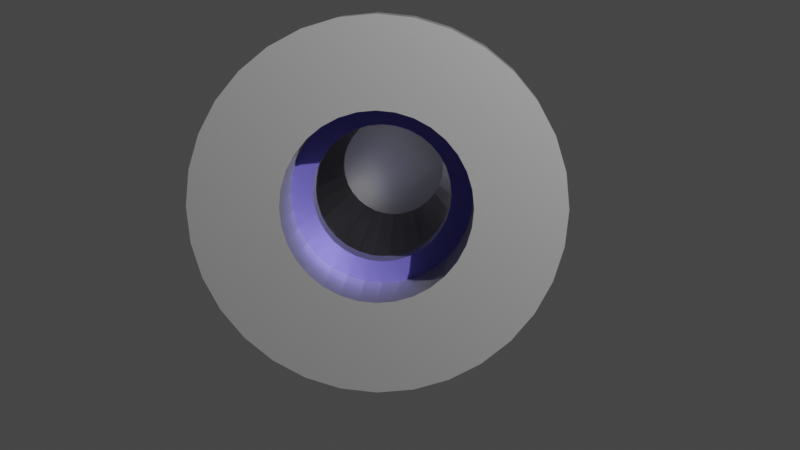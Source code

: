 # Source: host.blend  (saved by Blender 2.90.8; exported with 4.5.12 LTS)
import bpy
from mathutils import Matrix  # noqa: F401  (used for matrix-valued properties, if any)

bpy.ops.wm.read_factory_settings(use_empty=True)
scene = bpy.context.scene
scene.name = 'Scene'

# ---- collections
col_collection = bpy.data.collections.new('Collection'); scene.collection.children.link(col_collection)

# ---- materials (node trees are filled in below, after node groups)
mat_material_002 = bpy.data.materials.new('Material.002')
mat_material_002.preview_render_type = 'CUBE'
mat_material_003 = bpy.data.materials.new('Material.003')
mat_material_003.preview_render_type = 'CUBE'

# ---- material node trees
mat_material_002.use_nodes = True; mat_material_002.node_tree.nodes.clear()
_N = mat_material_002.node_tree.nodes; _L = mat_material_002.node_tree.links
n0 = _N.new('ShaderNodeOutputMaterial'); n0.name = 'Material Output'; n0.location = (510, 300)
n1 = _N.new('ShaderNodeBsdfPrincipled'); n1.name = 'Principled BSDF'; n1.location = (3, 222)
n1.distribution = 'GGX'
n1.subsurface_method = 'BURLEY'
n1.inputs[0].default_value = (0.5364, 0.5364, 0.5364, 1.0)
n1.inputs[1].default_value = 0.9177
n1.inputs[2].default_value = 0.2388
n1.inputs[3].default_value = 2.15
n1.inputs[13].default_value = 0.5036
n1.inputs[27].default_value = (0.0, 0.0, 0.0, 1.0)
n1.inputs[28].default_value = 1.0
n2 = _N.new('ShaderNodeMix'); n2.name = 'Mix'; n2.location = (-157, 245)
n2.data_type = 'RGBA'
n2.inputs[6].default_value = (0.4524, 0.4524, 0.4524, 1.0)
n2.inputs[7].default_value = (0.4184, 0.4184, 0.4184, 1.0)
n3 = _N.new('ShaderNodeBsdfAnisotropic'); n3.name = 'Glossy BSDF'; n3.location = (6, 274)
n3.distribution = 'GGX'
n3.inputs[1].default_value = 0.4136
n4 = _N.new('ShaderNodeFresnel'); n4.name = 'Fresnel'; n4.location = (-412, 195)
n4.inputs[0].default_value = 2.15
_L.new(n3.outputs[0], n0.inputs[0])
_L.new(n2.outputs[2], n3.inputs[0])
_L.new(n4.outputs[0], n2.inputs[0])
n0.is_active_output = True
mat_material_003.use_nodes = True; mat_material_003.node_tree.nodes.clear()
_N = mat_material_003.node_tree.nodes; _L = mat_material_003.node_tree.links
n0 = _N.new('ShaderNodeOutputMaterial'); n0.name = 'Material Output'; n0.location = (300, 300)
n1 = _N.new('ShaderNodeBsdfPrincipled'); n1.name = 'Principled BSDF'; n1.location = (3, 222)
n1.distribution = 'GGX'
n1.subsurface_method = 'BURLEY'
n1.inputs[0].default_value = (0.5364, 0.5364, 0.5364, 1.0)
n1.inputs[1].default_value = 0.9177
n1.inputs[2].default_value = 0.2388
n1.inputs[3].default_value = 2.15
n1.inputs[13].default_value = 0.5036
n1.inputs[27].default_value = (0.0, 0.0, 0.0, 1.0)
n1.inputs[28].default_value = 1.0
n2 = _N.new('ShaderNodeMix'); n2.name = 'Mix'; n2.location = (-367, 245)
n2.data_type = 'RGBA'
n2.inputs[6].default_value = (0.06602, 0.04631, 0.4782, 1.0)
n3 = _N.new('ShaderNodeFresnel'); n3.name = 'Fresnel'; n3.location = (-597, 111)
n3.inputs[0].default_value = 2.15
n4 = _N.new('ShaderNodeBsdfAnisotropic'); n4.name = 'Glossy BSDF'; n4.location = (-204, 274)
n4.distribution = 'GGX'
n4.inputs[1].default_value = 0.4938
_L.new(n4.outputs[0], n0.inputs[0])
_L.new(n3.outputs[0], n2.inputs[0])
_L.new(n2.outputs[2], n4.inputs[0])
n0.is_active_output = True

# ---- world
world_world = bpy.data.worlds.new('World'); scene.world = world_world
world_world.use_nodes = True; world_world.node_tree.nodes.clear()
_N = world_world.node_tree.nodes; _L = world_world.node_tree.links
n0 = _N.new('ShaderNodeOutputWorld'); n0.name = 'World Output'; n0.location = (300, 300)
n1 = _N.new('ShaderNodeBackground'); n1.name = 'Background'; n1.location = (10, 300)
n1.inputs[0].default_value = (0.05088, 0.05088, 0.05088, 1.0)
_L.new(n1.outputs[0], n0.inputs[0])
n0.is_active_output = True
world_world.color = (0.05088, 0.05088, 0.05088)
world_world.use_sun_shadow = False
world_world.sun_shadow_jitter_overblur = 0.0

# ---- cameras
cam_camera = bpy.data.cameras.new('Camera')
cam_camera.clip_end = 100.0
cam_camera.lens = 60.0
cam_camera.ortho_scale = 7.314

# ---- lights
light_point = bpy.data.lights.new('Point', 'SUN')
light_point.transmission_factor = 0.0
light_point.shadow_soft_size = 0.25

# ---- meshes
me_cylinder_003 = bpy.data.meshes.new('Cylinder.003')
me_cylinder_003.from_pydata([(-1.226, 2.96, 2.5), (-1.78, 2.664, 2.5), (-2.265, 2.265, 2.5), (-2.664, 1.78, 2.5), (-2.96, 1.226, 2.5), (-3.142, 0.625, 2.5), (-3.203, 2.742e-06, 2.5), (-3.142, -0.625, 2.5), (-2.96, -1.226, 2.5), (-2.664, -1.78, 2.5), (-2.265, -2.265, 2.5), (-1.78, -2.664, 2.5), (-1.226, -2.96, 2.5), (-0.625, -3.142, 2.5), (-1.129e-06, -3.203, 2.5), (0.625, -3.142, 2.5), (1.226, -2.96, 2.5), (1.78, -2.664, 2.5), (2.265, -2.265, 2.5), (2.664, -1.78, 2.5), (2.96, -1.226, 2.5), (3.142, -0.625, 2.5), (3.203, -1.09e-07, 2.5), (3.142, 0.625, 2.5), (2.96, 1.226, 2.5), (2.664, 1.78, 2.5), (2.265, 2.265, 2.5), (1.78, 2.664, 2.5), (1.226, 2.96, 2.5), (-1.097e-07, 3.203, 2.148), (-8.475e-08, 3.203, 2.5), (0.625, 3.142, 2.5), (3.314e-08, 1.241, 0.1977), (-3.881e-08, 2.0, 0.8895), (0.0, 2.0, 1.561), (0.3902, 1.962, 1.561), (0.3902, 1.962, 0.8895), (0.2422, 1.218, 0.1977), (0.7654, 1.848, 1.561), (0.7654, 1.848, 0.8895), (0.4751, 1.147, 0.1977), (1.111, 1.663, 1.561), (1.111, 1.663, 0.8895), (0.6897, 1.032, 0.1977), (1.414, 1.414, 1.561), (1.414, 1.414, 0.8895), (0.8779, 0.8779, 0.1977), (1.663, 1.111, 1.561), (1.663, 1.111, 0.8895), (1.032, 0.6897, 0.1977), (1.848, 0.7654, 1.561), (1.848, 0.7654, 0.8895), (1.147, 0.4751, 0.1977), (1.962, 0.3902, 1.561), (1.962, 0.3902, 0.8895), (1.218, 0.2422, 0.1977), (2.0, 1.51e-07, 1.561), (2.0, 1.51e-07, 0.8895), (1.241, 3.099e-07, 0.1977), (1.962, -0.3902, 1.561), (1.962, -0.3902, 0.8895), (1.218, -0.2422, 0.1977), (1.848, -0.7654, 1.561), (1.848, -0.7654, 0.8895), (1.147, -0.4751, 0.1977), (1.663, -1.111, 1.561), (1.663, -1.111, 0.8895), (1.032, -0.6897, 0.1977), (1.414, -1.414, 1.561), (1.414, -1.414, 0.8895), (0.8779, -0.8779, 0.1977), (1.111, -1.663, 1.561), (1.111, -1.663, 0.8895), (0.6897, -1.032, 0.1977), (0.7654, -1.848, 1.561), (0.7654, -1.848, 0.8895), (0.4751, -1.147, 0.1977), (0.3902, -1.962, 1.561), (0.3902, -1.962, 0.8895), (0.2422, -1.218, 0.1977), (-6.517e-07, -2.0, 1.561), (-6.905e-07, -2.0, 0.8895), (-3.714e-07, -1.241, 0.1977), (-0.3902, -1.962, 1.561), (-0.3902, -1.962, 0.8895), (-0.2422, -1.218, 0.1977), (-0.7654, -1.848, 1.561), (-0.7654, -1.848, 0.8895), (-0.4751, -1.147, 0.1977), (-1.111, -1.663, 1.561), (-1.111, -1.663, 0.8895), (-0.6897, -1.032, 0.1977), (-1.414, -1.414, 1.561), (-1.414, -1.414, 0.8895), (-0.8779, -0.8779, 0.1977), (-1.663, -1.111, 1.561), (-1.663, -1.111, 0.8895), (-1.032, -0.6897, 0.1977), (-1.848, -0.7654, 1.561), (-1.848, -0.7654, 0.8895), (-1.147, -0.4751, 0.1977), (-1.962, -0.3902, 1.561), (-1.962, -0.3902, 0.8895), (-1.218, -0.2422, 0.1977), (-2.0, 1.931e-06, 1.561), (-2.0, 1.931e-06, 0.8895), (-1.241, 1.415e-06, 0.1977), (-1.962, 0.3902, 1.561), (-1.962, 0.3902, 0.8895), (-1.218, 0.2422, 0.1977), (-1.848, 0.7654, 1.561), (-1.848, 0.7654, 0.8895), (-1.147, 0.4751, 0.1977), (-1.663, 1.111, 1.561), (-1.663, 1.111, 0.8895), (-1.032, 0.6897, 0.1977), (-1.414, 1.414, 1.561), (-1.414, 1.414, 0.8895), (-0.8779, 0.8779, 0.1977), (-1.111, 1.663, 1.561), (-1.111, 1.663, 0.8895), (-0.6897, 1.032, 0.1977), (-0.7654, 1.848, 1.561), (-0.7654, 1.848, 0.8895), (-0.4751, 1.147, 0.1977), (-0.3902, 1.962, 1.561), (-0.3902, 1.962, 0.8895), (-0.2422, 1.218, 0.1977), (0.0, 2.0, 2.148), (0.3902, 1.962, 2.148), (0.7654, 1.848, 2.148), (1.111, 1.663, 2.148), (1.414, 1.414, 2.148), (1.663, 1.111, 2.148), (1.848, 0.7654, 2.148), (1.962, 0.3902, 2.148), (2.0, 1.51e-07, 2.148), (1.962, -0.3902, 2.148), (1.848, -0.7654, 2.148), (1.663, -1.111, 2.148), (1.414, -1.414, 2.148), (1.111, -1.663, 2.148), (0.7654, -1.848, 2.148), (0.3902, -1.962, 2.148), (-6.517e-07, -2.0, 2.148), (-0.3902, -1.962, 2.148), (-0.7654, -1.848, 2.148), (-1.111, -1.663, 2.148), (-1.414, -1.414, 2.148), (-1.663, -1.111, 2.148), (-1.848, -0.7654, 2.148), (-1.962, -0.3902, 2.148), (-2.0, 1.931e-06, 2.148), (-1.962, 0.3902, 2.148), (-1.848, 0.7654, 2.148), (-1.663, 1.111, 2.148), (-1.414, 1.414, 2.148), (-1.111, 1.663, 2.148), (-0.7654, 1.848, 2.148), (-0.3902, 1.962, 2.148), (0.0, 2.0, 2.5), (0.3902, 1.962, 2.5), (0.7654, 1.848, 2.5), (1.111, 1.663, 2.5), (1.414, 1.414, 2.5), (1.663, 1.111, 2.5), (1.848, 0.7654, 2.5), (1.962, 0.3902, 2.5), (2.0, 1.51e-07, 2.5), (1.962, -0.3902, 2.5), (1.848, -0.7654, 2.5), (1.663, -1.111, 2.5), (1.414, -1.414, 2.5), (1.111, -1.663, 2.5), (0.7654, -1.848, 2.5), (0.3902, -1.962, 2.5), (-6.517e-07, -2.0, 2.5), (-0.3902, -1.962, 2.5), (-0.7654, -1.848, 2.5), (-1.111, -1.663, 2.5), (-1.414, -1.414, 2.5), (-1.663, -1.111, 2.5), (-1.848, -0.7654, 2.5), (-1.962, -0.3902, 2.5), (-2.0, 1.931e-06, 2.5), (-1.962, 0.3902, 2.5), (-1.848, 0.7654, 2.5), (-1.663, 1.111, 2.5), (-1.414, 1.414, 2.5), (-1.111, 1.663, 2.5), (-0.7654, 1.848, 2.5), (-0.3902, 1.962, 2.5), (0.0, 2.0, 2.148), (0.3902, 1.962, 2.148), (0.7654, 1.848, 2.148), (1.111, 1.663, 2.148), (1.414, 1.414, 2.148), (1.663, 1.111, 2.148), (1.848, 0.7654, 2.148), (1.962, 0.3902, 2.148), (2.0, 1.51e-07, 2.148), (1.962, -0.3902, 2.148), (1.848, -0.7654, 2.148), (1.663, -1.111, 2.148), (1.414, -1.414, 2.148), (1.111, -1.663, 2.148), (0.7654, -1.848, 2.148), (0.3902, -1.962, 2.148), (-6.517e-07, -2.0, 2.148), (-0.3902, -1.962, 2.148), (-0.7654, -1.848, 2.148), (-1.111, -1.663, 2.148), (-1.414, -1.414, 2.148), (-1.663, -1.111, 2.148), (-1.848, -0.7654, 2.148), (-1.962, -0.3902, 2.148), (-2.0, 1.931e-06, 2.148), (-1.962, 0.3902, 2.148), (-1.848, 0.7654, 2.148), (-1.663, 1.111, 2.148), (-1.414, 1.414, 2.148), (-1.111, 1.663, 2.148), (-0.7654, 1.848, 2.148), (-0.3902, 1.962, 2.148), (-0.625, 3.142, 2.5), (0.625, 3.142, 2.148), (1.226, 2.96, 2.148), (1.78, 2.664, 2.148), (2.265, 2.265, 2.148), (2.664, 1.78, 2.148), (2.96, 1.226, 2.148), (3.142, 0.625, 2.148), (3.203, -1.09e-07, 2.148), (3.142, -0.625, 2.148), (2.96, -1.226, 2.148), (2.664, -1.78, 2.148), (2.265, -2.265, 2.148), (1.78, -2.664, 2.148), (1.226, -2.96, 2.148), (0.625, -3.142, 2.148), (-1.154e-06, -3.203, 2.148), (-0.625, -3.142, 2.148), (-1.226, -2.96, 2.148), (-1.78, -2.664, 2.148), (-2.265, -2.265, 2.148), (-2.664, -1.78, 2.148), (-2.96, -1.226, 2.148), (-3.142, -0.625, 2.148), (-3.203, 2.742e-06, 2.148), (-3.142, 0.625, 2.148), (-2.96, 1.226, 2.148), (-2.664, 1.78, 2.148), (-2.265, 2.265, 2.148), (-1.78, 2.664, 2.148), (-1.226, 2.96, 2.148), (-0.625, 3.142, 2.148), (-0.7668, 3.855, 2.5), (-1.504, 3.631, 2.5), (-2.184, 3.268, 2.5), (-2.779, 2.779, 2.5), (-3.268, 2.184, 2.5), (-3.631, 1.504, 2.5), (-3.855, 0.7668, 2.5), (-3.931, 3.167e-06, 2.5), (-3.855, -0.7668, 2.5), (-3.631, -1.504, 2.5), (-3.268, -2.184, 2.5), (-2.779, -2.779, 2.5), (-2.184, -3.268, 2.5), (-1.504, -3.631, 2.5), (-0.7668, -3.855, 2.5), (-1.413e-06, -3.931, 2.5), (0.7668, -3.855, 2.5), (1.504, -3.631, 2.5), (2.184, -3.268, 2.5), (2.779, -2.779, 2.5), (3.268, -2.184, 2.5), (3.631, -1.504, 2.5), (3.855, -0.7668, 2.5), (3.931, -3.318e-07, 2.5), (3.855, 0.7668, 2.5), (3.631, 1.504, 2.5), (3.268, 2.184, 2.5), (2.779, 2.779, 2.5), (2.184, 3.268, 2.5), (1.504, 3.631, 2.5), (0.7668, 3.855, 2.5), (-1.728e-07, 3.931, 2.148), (-1.328e-07, 3.931, 2.5), (0.7668, 3.855, 2.148), (1.504, 3.631, 2.148), (2.184, 3.268, 2.148), (2.779, 2.779, 2.148), (3.268, 2.184, 2.148), (3.631, 1.504, 2.148), (3.855, 0.7668, 2.148), (3.931, -3.318e-07, 2.148), (3.855, -0.7668, 2.148), (3.631, -1.504, 2.148), (3.268, -2.184, 2.148), (2.779, -2.779, 2.148), (2.184, -3.268, 2.148), (1.504, -3.631, 2.148), (0.7668, -3.855, 2.148), (-1.454e-06, -3.931, 2.148), (-0.7668, -3.855, 2.148), (-1.504, -3.631, 2.148), (-2.184, -3.268, 2.148), (-2.779, -2.779, 2.148), (-3.268, -2.184, 2.148), (-3.631, -1.504, 2.148), (-3.855, -0.7668, 2.148), (-3.931, 3.167e-06, 2.148), (-3.855, 0.7668, 2.148), (-3.631, 1.504, 2.148), (-3.268, 2.184, 2.148), (-2.779, 2.779, 2.148), (-2.184, 3.268, 2.148), (-1.504, 3.631, 2.148), (-0.7668, 3.855, 2.148), (0.3902, 1.962, 1.919), (0.7654, 1.848, 1.919), (1.111, 1.663, 1.919), (1.414, 1.414, 1.919), (1.663, 1.111, 1.919), (1.848, 0.7654, 1.919), (1.962, 0.3902, 1.919), (2.0, 1.51e-07, 1.919), (1.962, -0.3902, 1.919), (1.848, -0.7654, 1.919), (1.663, -1.111, 1.919), (1.414, -1.414, 1.919), (1.111, -1.663, 1.919), (0.7654, -1.848, 1.919), (0.3902, -1.962, 1.919), (-6.517e-07, -2.0, 1.919), (-0.3902, -1.962, 1.919), (-0.7654, -1.848, 1.919), (-1.111, -1.663, 1.919), (-1.414, -1.414, 1.919), (-1.663, -1.111, 1.919), (-1.848, -0.7654, 1.919), (-1.962, -0.3902, 1.919), (-2.0, 1.931e-06, 1.919), (-1.962, 0.3902, 1.919), (-1.848, 0.7654, 1.919), (-1.663, 1.111, 1.919), (-1.414, 1.414, 1.919), (-1.111, 1.663, 1.919), (-0.7654, 1.848, 1.919), (-0.3902, 1.962, 1.919), (0.0, 2.0, 1.919)], [(191, 223)], [(23, 22, 279, 280), (137, 136, 200, 201), (151, 150, 214, 215), (138, 137, 201, 202), (152, 151, 215, 216), (139, 138, 202, 203), (153, 152, 216, 217), (140, 139, 203, 204), (154, 153, 217, 218), (141, 140, 204, 205), (155, 154, 218, 219), (142, 141, 205, 206), (129, 128, 192, 193), (156, 155, 219, 220), (143, 142, 206, 207), (130, 129, 193, 194), (157, 156, 220, 221), (144, 143, 207, 208), (131, 130, 194, 195), (158, 157, 221, 222), (145, 144, 208, 209), (132, 131, 195, 196), (159, 158, 222, 223), (146, 145, 209, 210), (133, 132, 196, 197), (128, 159, 223, 192), (147, 146, 210, 211), (134, 133, 197, 198), (148, 147, 211, 212), (135, 134, 198, 199), (149, 148, 212, 213), (136, 135, 199, 200), (150, 149, 213, 214), (127, 126, 33, 32), (126, 125, 34, 33), (127, 32, 37, 40, 43, 46, 49, 52, 55, 58, 61, 64, 67, 70, 73, 76, 79, 82, 85, 88, 91, 94, 97, 100, 103, 106, 109, 112, 115, 118, 121, 124), (124, 123, 126, 127), (123, 122, 125, 126), (121, 120, 123, 124), (120, 119, 122, 123), (118, 117, 120, 121), (117, 116, 119, 120), (115, 114, 117, 118), (114, 113, 116, 117), (112, 111, 114, 115), (111, 110, 113, 114), (109, 108, 111, 112), (108, 107, 110, 111), (106, 105, 108, 109), (105, 104, 107, 108), (103, 102, 105, 106), (102, 101, 104, 105), (100, 99, 102, 103), (99, 98, 101, 102), (97, 96, 99, 100), (96, 95, 98, 99), (94, 93, 96, 97), (93, 92, 95, 96), (91, 90, 93, 94), (90, 89, 92, 93), (88, 87, 90, 91), (87, 86, 89, 90), (85, 84, 87, 88), (84, 83, 86, 87), (82, 81, 84, 85), (81, 80, 83, 84), (79, 78, 81, 82), (78, 77, 80, 81), (76, 75, 78, 79), (75, 74, 77, 78), (73, 72, 75, 76), (72, 71, 74, 75), (70, 69, 72, 73), (69, 68, 71, 72), (67, 66, 69, 70), (66, 65, 68, 69), (64, 63, 66, 67), (63, 62, 65, 66), (61, 60, 63, 64), (60, 59, 62, 63), (58, 57, 60, 61), (57, 56, 59, 60), (55, 54, 57, 58), (54, 53, 56, 57), (52, 51, 54, 55), (51, 50, 53, 54), (49, 48, 51, 52), (48, 47, 50, 51), (46, 45, 48, 49), (45, 44, 47, 48), (43, 42, 45, 46), (42, 41, 44, 45), (40, 39, 42, 43), (39, 38, 41, 42), (37, 36, 39, 40), (36, 35, 38, 39), (32, 33, 36, 37), (33, 34, 35, 36), (350, 159, 128, 351), (349, 158, 159, 350), (348, 157, 158, 349), (347, 156, 157, 348), (346, 155, 156, 347), (345, 154, 155, 346), (344, 153, 154, 345), (343, 152, 153, 344), (342, 151, 152, 343), (341, 150, 151, 342), (340, 149, 150, 341), (339, 148, 149, 340), (338, 147, 148, 339), (337, 146, 147, 338), (336, 145, 146, 337), (335, 144, 145, 336), (334, 143, 144, 335), (333, 142, 143, 334), (332, 141, 142, 333), (331, 140, 141, 332), (330, 139, 140, 331), (329, 138, 139, 330), (328, 137, 138, 329), (327, 136, 137, 328), (326, 135, 136, 327), (325, 134, 135, 326), (324, 133, 134, 325), (323, 132, 133, 324), (322, 131, 132, 323), (321, 130, 131, 322), (320, 129, 130, 321), (351, 128, 129, 320), (218, 217, 249, 250), (176, 177, 13, 14), (219, 218, 250, 251), (193, 192, 29, 225), (175, 176, 14, 15), (220, 219, 251, 252), (194, 193, 225, 226), (174, 175, 15, 16), (221, 220, 252, 253), (195, 194, 226, 227), (173, 174, 16, 17), (222, 221, 253, 254), (196, 195, 227, 228), (172, 173, 17, 18), (223, 222, 254, 255), (197, 196, 228, 229), (171, 172, 18, 19), (192, 223, 255, 29), (198, 197, 229, 230), (170, 171, 19, 20), (199, 198, 230, 231), (169, 170, 20, 21), (200, 199, 231, 232), (168, 169, 21, 22), (201, 200, 232, 233), (167, 168, 22, 23), (202, 201, 233, 234), (166, 167, 23, 24), (203, 202, 234, 235), (165, 166, 24, 25), (14, 13, 270, 271), (191, 160, 30, 224), (204, 203, 235, 236), (235, 234, 298, 299), (224, 30, 288, 256), (5, 4, 261, 262), (236, 235, 299, 300), (30, 31, 286, 288), (237, 236, 300, 301), (22, 21, 278, 279), (13, 12, 269, 270), (238, 237, 301, 302), (4, 3, 260, 261), (239, 238, 302, 303), (240, 239, 303, 304), (21, 20, 277, 278), (12, 11, 268, 269), (241, 240, 304, 305), (3, 2, 259, 260), (242, 241, 305, 306), (31, 28, 285, 286), (243, 242, 306, 307), (20, 19, 276, 277), (11, 10, 267, 268), (244, 243, 307, 308), (2, 1, 258, 259), (245, 244, 308, 309), (28, 27, 284, 285), (246, 245, 309, 310), (19, 18, 275, 276), (10, 9, 266, 267), (247, 246, 310, 311), (1, 0, 257, 258), (177, 178, 12, 13), (217, 216, 248, 249), (178, 179, 11, 12), (216, 215, 247, 248), (179, 180, 10, 11), (215, 214, 246, 247), (180, 181, 9, 10), (214, 213, 245, 246), (181, 182, 8, 9), (213, 212, 244, 245), (182, 183, 7, 8), (212, 211, 243, 244), (183, 184, 6, 7), (211, 210, 242, 243), (184, 185, 5, 6), (210, 209, 241, 242), (185, 186, 4, 5), (160, 161, 31, 30), (209, 208, 240, 241), (186, 187, 3, 4), (208, 207, 239, 240), (187, 188, 2, 3), (161, 162, 28, 31), (207, 206, 238, 239), (188, 189, 1, 2), (162, 163, 27, 28), (206, 205, 237, 238), (189, 190, 0, 1), (163, 164, 26, 27), (205, 204, 236, 237), (190, 191, 224, 0), (164, 165, 25, 26), (289, 286, 285, 290), (287, 288, 286, 289), (290, 285, 284, 291), (291, 284, 283, 292), (292, 283, 282, 293), (293, 282, 281, 294), (294, 281, 280, 295), (295, 280, 279, 296), (296, 279, 278, 297), (297, 278, 277, 298), (298, 277, 276, 299), (299, 276, 275, 300), (300, 275, 274, 301), (301, 274, 273, 302), (302, 273, 272, 303), (303, 272, 271, 304), (304, 271, 270, 305), (305, 270, 269, 306), (306, 269, 268, 307), (307, 268, 267, 308), (308, 267, 266, 309), (309, 266, 265, 310), (310, 265, 264, 311), (311, 264, 263, 312), (312, 263, 262, 313), (313, 262, 261, 314), (314, 261, 260, 315), (315, 260, 259, 316), (316, 259, 258, 317), (317, 258, 257, 318), (318, 257, 256, 319), (319, 256, 288, 287), (234, 233, 297, 298), (233, 232, 296, 297), (6, 5, 262, 263), (232, 231, 295, 296), (15, 14, 271, 272), (24, 23, 280, 281), (231, 230, 294, 295), (230, 229, 293, 294), (29, 255, 319, 287), (7, 6, 263, 264), (229, 228, 292, 293), (16, 15, 272, 273), (255, 254, 318, 319), (25, 24, 281, 282), (228, 227, 291, 292), (254, 253, 317, 318), (227, 226, 290, 291), (253, 252, 316, 317), (8, 7, 264, 265), (226, 225, 289, 290), (17, 16, 273, 274), (252, 251, 315, 316), (26, 25, 282, 283), (225, 29, 287, 289), (251, 250, 314, 315), (250, 249, 313, 314), (9, 8, 265, 266), (18, 17, 274, 275), (249, 248, 312, 313), (0, 224, 256, 257), (27, 26, 283, 284), (248, 247, 311, 312), (221, 222, 190, 189), (160, 191, 190, 222, 223, 192), (193, 161, 160, 192), (194, 162, 161, 193), (195, 163, 162, 194), (196, 164, 163, 195), (197, 165, 164, 196), (198, 166, 165, 197), (199, 167, 166, 198), (200, 168, 167, 199), (201, 169, 168, 200), (202, 170, 169, 201), (203, 171, 170, 202), (204, 172, 171, 203), (205, 173, 172, 204), (206, 174, 173, 205), (207, 175, 174, 206), (208, 176, 175, 207), (209, 177, 176, 208), (210, 178, 177, 209), (211, 179, 178, 210), (212, 180, 179, 211), (213, 181, 180, 212), (214, 182, 181, 213), (215, 183, 182, 214), (216, 184, 183, 215), (217, 218, 186, 185), (217, 185, 184, 216), (219, 187, 186, 218), (220, 188, 187, 219), (221, 189, 188, 220), (34, 351, 320, 35), (35, 320, 321, 38), (38, 321, 322, 41), (41, 322, 323, 44), (44, 323, 324, 47), (47, 324, 325, 50), (50, 325, 326, 53), (53, 326, 327, 56), (56, 327, 328, 59), (59, 328, 329, 62), (62, 329, 330, 65), (65, 330, 331, 68), (68, 331, 332, 71), (71, 332, 333, 74), (74, 333, 334, 77), (77, 334, 335, 80), (80, 335, 336, 83), (83, 336, 337, 86), (86, 337, 338, 89), (89, 338, 339, 92), (92, 339, 340, 95), (95, 340, 341, 98), (98, 341, 342, 101), (101, 342, 343, 104), (104, 343, 344, 107), (107, 344, 345, 110), (110, 345, 346, 113), (113, 346, 347, 116), (116, 347, 348, 119), (119, 348, 349, 122), (122, 349, 350, 125), (125, 350, 351, 34)])
_uv = me_cylinder_003.uv_layers.new(name='UVMap')
_uv.uv.foreach_set('vector', [0.0, 0.0, 0.0, 0.0, 0.0, 0.0, 0.0, 0.0, 0.7188, 0.9648, 0.75, 0.9648, 0.75, 0.9648, 0.7188, 0.9648, 0.2812, 0.9648, 0.3125, 0.9648, 0.3125, 0.9648, 0.2812, 0.9648, 0.6875, 0.9648, 0.7188, 0.9648, 0.7188, 0.9648, 0.6875, 0.9648, 0.25, 0.9648, 0.2812, 0.9648, 0.2812, 0.9648, 0.25, 0.9648, 0.6563, 0.9648, 0.6875, 0.9648, 0.6875, 0.9648, 0.6563, 0.9648, 0.2188, 0.9648, 0.25, 0.9648, 0.25, 0.9648, 0.2188, 0.9648, 0.625, 0.9648, 0.6563, 0.9648, 0.6563, 0.9648, 0.625, 0.9648, 0.1875, 0.9648, 0.2188, 0.9648, 0.2188, 0.9648, 0.1875, 0.9648, 0.5938, 0.9648, 0.625, 0.9648, 0.625, 0.9648, 0.5938, 0.9648, 0.1562, 0.9648, 0.1875, 0.9648, 0.1875, 0.9648, 0.1562, 0.9648, 0.5625, 0.9648, 0.5938, 0.9648, 0.5938, 0.9648, 0.5625, 0.9648, 0.9688, 0.9648, 1.0, 0.9648, 1.0, 0.9648, 0.9688, 0.9648, 0.125, 0.9648, 0.1562, 0.9648, 0.1562, 0.9648, 0.125, 0.9648, 0.5312, 0.9648, 0.5625, 0.9648, 0.5625, 0.9648, 0.5312, 0.9648, 0.9375, 0.9648, 0.9688, 0.9648, 0.9688, 0.9648, 0.9375, 0.9648, 0.09375, 0.9648, 0.125, 0.9648, 0.125, 0.9648, 0.09375, 0.9648, 0.5, 0.9648, 0.5312, 0.9648, 0.5312, 0.9648, 0.5, 0.9648, 0.9062, 0.9648, 0.9375, 0.9648, 0.9375, 0.9648, 0.9062, 0.9648, 0.0625, 0.9648, 0.09375, 0.9648, 0.09375, 0.9648, 0.0625, 0.9648, 0.4688, 0.9648, 0.5, 0.9648, 0.5, 0.9648, 0.4688, 0.9648, 0.875, 0.9648, 0.9062, 0.9648, 0.9062, 0.9648, 0.875, 0.9648, 0.03125, 0.9648, 0.0625, 0.9648, 0.0625, 0.9648, 0.03125, 0.9648, 0.4375, 0.9648, 0.4688, 0.9648, 0.4688, 0.9648, 0.4375, 0.9648, 0.8438, 0.9648, 0.875, 0.9648, 0.875, 0.9648, 0.8438, 0.9648, 0.0, 0.9648, 0.03125, 0.9648, 0.03125, 0.9648, 0.0, 0.9648, 0.4062, 0.9648, 0.4375, 0.9648, 0.4375, 0.9648, 0.4062, 0.9648, 0.8125, 0.9648, 0.8438, 0.9648, 0.8438, 0.9648, 0.8125, 0.9648, 0.375, 0.9648, 0.4062, 0.9648, 0.4062, 0.9648, 0.375, 0.9648, 0.7812, 0.9648, 0.8125, 0.9648, 0.8125, 0.9648, 0.7812, 0.9648, 0.3438, 0.9648, 0.375, 0.9648, 0.375, 0.9648, 0.3438, 0.9648, 0.75, 0.9648, 0.7812, 0.9648, 0.7812, 0.9648, 0.75, 0.9648, 0.3125, 0.9648, 0.3438, 0.9648, 0.3438, 0.9648, 0.3125, 0.9648, 0.03125, 0.7061, 0.03125, 0.8061, 0.0, 0.8061, 0.0, 0.7061, 0.03125, 0.8061, 0.03125, 0.9061, 0.0, 0.9061, 0.0, 0.8061, 0.03125, 0.7061, 1.0, 0.7061, 0.9688, 0.7061, 0.9375, 0.7061, 0.9062, 0.7061, 0.875, 0.7061, 0.8437, 0.7061, 0.8125, 0.7061, 0.7813, 0.7061, 0.75, 0.7061, 0.7188, 0.7061, 0.6875, 0.7061, 0.6562, 0.7061, 0.625, 0.7061, 0.5938, 0.7061, 0.5625, 0.7061, 0.5312, 0.7061, 0.5, 0.7061, 0.4687, 0.7061, 0.4375, 0.7061, 0.4062, 0.7061, 0.375, 0.7061, 0.3438, 0.7061, 0.3125, 0.7061, 0.2812, 0.7061, 0.25, 0.7061, 0.2188, 0.7061, 0.1875, 0.7061, 0.1562, 0.7061, 0.125, 0.7061, 0.09375, 0.7061, 0.0625, 0.7061, 0.0625, 0.7061, 0.0625, 0.8061, 0.03125, 0.8061, 0.03125, 0.7061, 0.0625, 0.8061, 0.0625, 0.9061, 0.03125, 0.9061, 0.03125, 0.8061, 0.09375, 0.7061, 0.09375, 0.8061, 0.0625, 0.8061, 0.0625, 0.7061, 0.09375, 0.8061, 0.09375, 0.9061, 0.0625, 0.9061, 0.0625, 0.8061, 0.125, 0.7061, 0.125, 0.8061, 0.09375, 0.8061, 0.09375, 0.7061, 0.125, 0.8061, 0.125, 0.9061, 0.09375, 0.9061, 0.09375, 0.8061, 0.1562, 0.7061, 0.1562, 0.8061, 0.125, 0.8061, 0.125, 0.7061, 0.1562, 0.8061, 0.1562, 0.9061, 0.125, 0.9061, 0.125, 0.8061, 0.1875, 0.7061, 0.1875, 0.8061, 0.1562, 0.8061, 0.1562, 0.7061, 0.1875, 0.8061, 0.1875, 0.9061, 0.1562, 0.9061, 0.1562, 0.8061, 0.2188, 0.7061, 0.2188, 0.8061, 0.1875, 0.8061, 0.1875, 0.7061, 0.2188, 0.8061, 0.2188, 0.9061, 0.1875, 0.9061, 0.1875, 0.8061, 0.25, 0.7061, 0.25, 0.8061, 0.2188, 0.8061, 0.2188, 0.7061, 0.25, 0.8061, 0.25, 0.9061, 0.2188, 0.9061, 0.2188, 0.8061, 0.2812, 0.7061, 0.2812, 0.8061, 0.25, 0.8061, 0.25, 0.7061, 0.2812, 0.8061, 0.2812, 0.9061, 0.25, 0.9061, 0.25, 0.8061, 0.3125, 0.7061, 0.3125, 0.8061, 0.2812, 0.8061, 0.2812, 0.7061, 0.3125, 0.8061, 0.3125, 0.9061, 0.2812, 0.9061, 0.2812, 0.8061, 0.3438, 0.7061, 0.3438, 0.8061, 0.3125, 0.8061, 0.3125, 0.7061, 0.3438, 0.8061, 0.3438, 0.9061, 0.3125, 0.9061, 0.3125, 0.8061, 0.375, 0.7061, 0.375, 0.8061, 0.3438, 0.8061, 0.3438, 0.7061, 0.375, 0.8061, 0.375, 0.9061, 0.3438, 0.9061, 0.3438, 0.8061, 0.4062, 0.7061, 0.4062, 0.8061, 0.375, 0.8061, 0.375, 0.7061, 0.4062, 0.8061, 0.4062, 0.9061, 0.375, 0.9061, 0.375, 0.8061, 0.4375, 0.7061, 0.4375, 0.8061, 0.4062, 0.8061, 0.4062, 0.7061, 0.4375, 0.8061, 0.4375, 0.9061, 0.4062, 0.9061, 0.4062, 0.8061, 0.4687, 0.7061, 0.4688, 0.8061, 0.4375, 0.8061, 0.4375, 0.7061, 0.4688, 0.8061, 0.4688, 0.9061, 0.4375, 0.9061, 0.4375, 0.8061, 0.5, 0.7061, 0.5, 0.8061, 0.4688, 0.8061, 0.4687, 0.7061, 0.5, 0.8061, 0.5, 0.9061, 0.4688, 0.9061, 0.4688, 0.8061, 0.5312, 0.7061, 0.5312, 0.8061, 0.5, 0.8061, 0.5, 0.7061, 0.5312, 0.8061, 0.5312, 0.9061, 0.5, 0.9061, 0.5, 0.8061, 0.5625, 0.7061, 0.5625, 0.8061, 0.5312, 0.8061, 0.5312, 0.7061, 0.5625, 0.8061, 0.5625, 0.9061, 0.5312, 0.9061, 0.5312, 0.8061, 0.5938, 0.7061, 0.5938, 0.8061, 0.5625, 0.8061, 0.5625, 0.7061, 0.5938, 0.8061, 0.5938, 0.9061, 0.5625, 0.9061, 0.5625, 0.8061, 0.625, 0.7061, 0.625, 0.8061, 0.5938, 0.8061, 0.5938, 0.7061, 0.625, 0.8061, 0.625, 0.9061, 0.5938, 0.9061, 0.5938, 0.8061, 0.6562, 0.7061, 0.6563, 0.8061, 0.625, 0.8061, 0.625, 0.7061, 0.6563, 0.8061, 0.6563, 0.9061, 0.625, 0.9061, 0.625, 0.8061, 0.6875, 0.7061, 0.6875, 0.8061, 0.6563, 0.8061, 0.6562, 0.7061, 0.6875, 0.8061, 0.6875, 0.9061, 0.6563, 0.9061, 0.6563, 0.8061, 0.7188, 0.7061, 0.7188, 0.8061, 0.6875, 0.8061, 0.6875, 0.7061, 0.7188, 0.8061, 0.7188, 0.9061, 0.6875, 0.9061, 0.6875, 0.8061, 0.75, 0.7061, 0.75, 0.8061, 0.7188, 0.8061, 0.7188, 0.7061, 0.75, 0.8061, 0.75, 0.9061, 0.7188, 0.9061, 0.7188, 0.8061, 0.7813, 0.7061, 0.7813, 0.8061, 0.75, 0.8061, 0.75, 0.7061, 0.7813, 0.8061, 0.7813, 0.9061, 0.75, 0.9061, 0.75, 0.8061, 0.8125, 0.7061, 0.8125, 0.8061, 0.7813, 0.8061, 0.7813, 0.7061, 0.8125, 0.8061, 0.8125, 0.9061, 0.7813, 0.9061, 0.7813, 0.8061, 0.8437, 0.7061, 0.8438, 0.8061, 0.8125, 0.8061, 0.8125, 0.7061, 0.8438, 0.8061, 0.8438, 0.9061, 0.8125, 0.9061, 0.8125, 0.8061, 0.875, 0.7061, 0.875, 0.8061, 0.8438, 0.8061, 0.8437, 0.7061, 0.875, 0.8061, 0.875, 0.9061, 0.8438, 0.9061, 0.8438, 0.8061, 0.9062, 0.7061, 0.9062, 0.8061, 0.875, 0.8061, 0.875, 0.7061, 0.9062, 0.8061, 0.9062, 0.9061, 0.875, 0.9061, 0.875, 0.8061, 0.9375, 0.7061, 0.9375, 0.8061, 0.9062, 0.8061, 0.9062, 0.7061, 0.9375, 0.8061, 0.9375, 0.9061, 0.9062, 0.9061, 0.9062, 0.8061, 0.9688, 0.7061, 0.9688, 0.8061, 0.9375, 0.8061, 0.9375, 0.7061, 0.9688, 0.8061, 0.9688, 0.9061, 0.9375, 0.9061, 0.9375, 0.8061, 1.0, 0.7061, 1.0, 0.8061, 0.9688, 0.8061, 0.9688, 0.7061, 1.0, 0.8061, 1.0, 0.9061, 0.9688, 0.9061, 0.9688, 0.8061, 0.03125, 0.9419, 0.03125, 0.9648, 0.0, 0.9648, 0.0, 0.9419, 0.0625, 0.9419, 0.0625, 0.9648, 0.03125, 0.9648, 0.03125, 0.9419, 0.09375, 0.9419, 0.09375, 0.9648, 0.0625, 0.9648, 0.0625, 0.9419, 0.125, 0.9419, 0.125, 0.9648, 0.09375, 0.9648, 0.09375, 0.9419, 0.1562, 0.9419, 0.1562, 0.9648, 0.125, 0.9648, 0.125, 0.9419, 0.1875, 0.9419, 0.1875, 0.9648, 0.1562, 0.9648, 0.1562, 0.9419, 0.2188, 0.9419, 0.2188, 0.9648, 0.1875, 0.9648, 0.1875, 0.9419, 0.25, 0.9419, 0.25, 0.9648, 0.2188, 0.9648, 0.2188, 0.9419, 0.2812, 0.9419, 0.2812, 0.9648, 0.25, 0.9648, 0.25, 0.9419, 0.3125, 0.9419, 0.3125, 0.9648, 0.2812, 0.9648, 0.2812, 0.9419, 0.3438, 0.9419, 0.3438, 0.9648, 0.3125, 0.9648, 0.3125, 0.9419, 0.375, 0.9419, 0.375, 0.9648, 0.3438, 0.9648, 0.3438, 0.9419, 0.4062, 0.9419, 0.4062, 0.9648, 0.375, 0.9648, 0.375, 0.9419, 0.4375, 0.9419, 0.4375, 0.9648, 0.4062, 0.9648, 0.4062, 0.9419, 0.4688, 0.9419, 0.4688, 0.9648, 0.4375, 0.9648, 0.4375, 0.9419, 0.5, 0.9419, 0.5, 0.9648, 0.4688, 0.9648, 0.4688, 0.9419, 0.5312, 0.9419, 0.5312, 0.9648, 0.5, 0.9648, 0.5, 0.9419, 0.5625, 0.9419, 0.5625, 0.9648, 0.5312, 0.9648, 0.5312, 0.9419, 0.5938, 0.9419, 0.5938, 0.9648, 0.5625, 0.9648, 0.5625, 0.9419, 0.625, 0.9419, 0.625, 0.9648, 0.5938, 0.9648, 0.5938, 0.9419, 0.6563, 0.9419, 0.6563, 0.9648, 0.625, 0.9648, 0.625, 0.9419, 0.6875, 0.9419, 0.6875, 0.9648, 0.6563, 0.9648, 0.6563, 0.9419, 0.7188, 0.9419, 0.7188, 0.9648, 0.6875, 0.9648, 0.6875, 0.9419, 0.75, 0.9419, 0.75, 0.9648, 0.7188, 0.9648, 0.7188, 0.9419, 0.7812, 0.9419, 0.7812, 0.9648, 0.75, 0.9648, 0.75, 0.9419, 0.8125, 0.9419, 0.8125, 0.9648, 0.7812, 0.9648, 0.7812, 0.9419, 0.8438, 0.9419, 0.8438, 0.9648, 0.8125, 0.9648, 0.8125, 0.9419, 0.875, 0.9419, 0.875, 0.9648, 0.8438, 0.9648, 0.8438, 0.9419, 0.9062, 0.9419, 0.9062, 0.9648, 0.875, 0.9648, 0.875, 0.9419, 0.9375, 0.9419, 0.9375, 0.9648, 0.9062, 0.9648, 0.9062, 0.9419, 0.9688, 0.9419, 0.9688, 0.9648, 0.9375, 0.9648, 0.9375, 0.9419, 1.0, 0.9419, 1.0, 0.9648, 0.9688, 0.9648, 0.9688, 0.9419, 0.1875, 0.9648, 0.2188, 0.9648, 0.2188, 0.9648, 0.1875, 0.9648, 0.0, 0.0, 0.0, 0.0, 0.0, 0.0, 0.0, 0.0, 0.1562, 0.9648, 0.1875, 0.9648, 0.1875, 0.9648, 0.1562, 0.9648, 0.9688, 0.9648, 1.0, 0.9648, 1.0, 0.9648, 0.9688, 0.9648, 0.0, 0.0, 0.0, 0.0, 0.0, 0.0, 0.0, 0.0, 0.125, 0.9648, 0.1562, 0.9648, 0.1562, 0.9648, 0.125, 0.9648, 0.9375, 0.9648, 0.9688, 0.9648, 0.9688, 0.9648, 0.9375, 0.9648, 0.0, 0.0, 0.0, 0.0, 0.0, 0.0, 0.0, 0.0, 0.09375, 0.9648, 0.125, 0.9648, 0.125, 0.9648, 0.09375, 0.9648, 0.9062, 0.9648, 0.9375, 0.9648, 0.9375, 0.9648, 0.9062, 0.9648, 0.0, 0.0, 0.0, 0.0, 0.0, 0.0, 0.0, 0.0, 0.0625, 0.9648, 0.09375, 0.9648, 0.09375, 0.9648, 0.0625, 0.9648, 0.875, 0.9648, 0.9062, 0.9648, 0.9062, 0.9648, 0.875, 0.9648, 0.0, 0.0, 0.0, 0.0, 0.0, 0.0, 0.0, 0.0, 0.03125, 0.9648, 0.0625, 0.9648, 0.0625, 0.9648, 0.03125, 0.9648, 0.8438, 0.9648, 0.875, 0.9648, 0.875, 0.9648, 0.8438, 0.9648, 0.0, 0.0, 0.0, 0.0, 0.0, 0.0, 0.0, 0.0, 0.0, 0.9648, 0.03125, 0.9648, 0.03125, 0.9648, 0.0, 0.9648, 0.8125, 0.9648, 0.8438, 0.9648, 0.8438, 0.9648, 0.8125, 0.9648, 0.0, 0.0, 0.0, 0.0, 0.0, 0.0, 0.0, 0.0, 0.7812, 0.9648, 0.8125, 0.9648, 0.8125, 0.9648, 0.7812, 0.9648, 0.0, 0.0, 0.0, 0.0, 0.0, 0.0, 0.0, 0.0, 0.75, 0.9648, 0.7812, 0.9648, 0.7812, 0.9648, 0.75, 0.9648, 0.0, 0.0, 0.0, 0.0, 0.0, 0.0, 0.0, 0.0, 0.7188, 0.9648, 0.75, 0.9648, 0.75, 0.9648, 0.7188, 0.9648, 0.0, 0.0, 0.0, 0.0, 0.0, 0.0, 0.0, 0.0, 0.6875, 0.9648, 0.7188, 0.9648, 0.7188, 0.9648, 0.6875, 0.9648, 0.0, 0.0, 0.0, 0.0, 0.0, 0.0, 0.0, 0.0, 0.6563, 0.9648, 0.6875, 0.9648, 0.6875, 0.9648, 0.6563, 0.9648, 0.0, 0.0, 0.0, 0.0, 0.0, 0.0, 0.0, 0.0, 0.0, 0.0, 0.0, 0.0, 0.0, 0.0, 0.0, 0.0, 0.0, 0.0, 0.0, 0.0, 0.0, 0.0, 0.0, 0.0, 0.625, 0.9648, 0.6563, 0.9648, 0.6563, 0.9648, 0.625, 0.9648, 0.6563, 0.9648, 0.6875, 0.9648, 0.6875, 0.9648, 0.6563, 0.9648, 0.0, 0.0, 0.0, 0.0, 0.0, 0.0, 0.0, 0.0, 0.0, 0.0, 0.0, 0.0, 0.0, 0.0, 0.0, 0.0, 0.625, 0.9648, 0.6563, 0.9648, 0.6563, 0.9648, 0.625, 0.9648, 0.0, 0.0, 0.0, 0.0, 0.0, 0.0, 0.0, 0.0, 0.5938, 0.9648, 0.625, 0.9648, 0.625, 0.9648, 0.5938, 0.9648, 0.0, 0.0, 0.0, 0.0, 0.0, 0.0, 0.0, 0.0, 0.0, 0.0, 0.0, 0.0, 0.0, 0.0, 0.0, 0.0, 0.5625, 0.9648, 0.5938, 0.9648, 0.5938, 0.9648, 0.5625, 0.9648, 0.0, 0.0, 0.0, 0.0, 0.0, 0.0, 0.0, 0.0, 0.5312, 0.9648, 0.5625, 0.9648, 0.5625, 0.9648, 0.5312, 0.9648, 0.5, 0.9648, 0.5312, 0.9648, 0.5312, 0.9648, 0.5, 0.9648, 0.0, 0.0, 0.0, 0.0, 0.0, 0.0, 0.0, 0.0, 0.0, 0.0, 0.0, 0.0, 0.0, 0.0, 0.0, 0.0, 0.4688, 0.9648, 0.5, 0.9648, 0.5, 0.9648, 0.4688, 0.9648, 0.0, 0.0, 0.0, 0.0, 0.0, 0.0, 0.0, 0.0, 0.4375, 0.9648, 0.4688, 0.9648, 0.4688, 0.9648, 0.4375, 0.9648, 0.0, 0.0, 0.0, 0.0, 0.0, 0.0, 0.0, 0.0, 0.4062, 0.9648, 0.4375, 0.9648, 0.4375, 0.9648, 0.4062, 0.9648, 0.0, 0.0, 0.0, 0.0, 0.0, 0.0, 0.0, 0.0, 0.0, 0.0, 0.0, 0.0, 0.0, 0.0, 0.0, 0.0, 0.375, 0.9648, 0.4062, 0.9648, 0.4062, 0.9648, 0.375, 0.9648, 0.0, 0.0, 0.0, 0.0, 0.0, 0.0, 0.0, 0.0, 0.3438, 0.9648, 0.375, 0.9648, 0.375, 0.9648, 0.3438, 0.9648, 0.0, 0.0, 0.0, 0.0, 0.0, 0.0, 0.0, 0.0, 0.3125, 0.9648, 0.3438, 0.9648, 0.3438, 0.9648, 0.3125, 0.9648, 0.0, 0.0, 0.0, 0.0, 0.0, 0.0, 0.0, 0.0, 0.0, 0.0, 0.0, 0.0, 0.0, 0.0, 0.0, 0.0, 0.2812, 0.9648, 0.3125, 0.9648, 0.3125, 0.9648, 0.2812, 0.9648, 0.0, 0.0, 0.0, 0.0, 0.0, 0.0, 0.0, 0.0, 0.0, 0.0, 0.0, 0.0, 0.0, 0.0, 0.0, 0.0, 0.2188, 0.9648, 0.25, 0.9648, 0.25, 0.9648, 0.2188, 0.9648, 0.0, 0.0, 0.0, 0.0, 0.0, 0.0, 0.0, 0.0, 0.25, 0.9648, 0.2812, 0.9648, 0.2812, 0.9648, 0.25, 0.9648, 0.0, 0.0, 0.0, 0.0, 0.0, 0.0, 0.0, 0.0, 0.2812, 0.9648, 0.3125, 0.9648, 0.3125, 0.9648, 0.2812, 0.9648, 0.0, 0.0, 0.0, 0.0, 0.0, 0.0, 0.0, 0.0, 0.3125, 0.9648, 0.3438, 0.9648, 0.3438, 0.9648, 0.3125, 0.9648, 0.0, 0.0, 0.0, 0.0, 0.0, 0.0, 0.0, 0.0, 0.3438, 0.9648, 0.375, 0.9648, 0.375, 0.9648, 0.3438, 0.9648, 0.0, 0.0, 0.0, 0.0, 0.0, 0.0, 0.0, 0.0, 0.375, 0.9648, 0.4062, 0.9648, 0.4062, 0.9648, 0.375, 0.9648, 0.0, 0.0, 0.0, 0.0, 0.0, 0.0, 0.0, 0.0, 0.4062, 0.9648, 0.4375, 0.9648, 0.4375, 0.9648, 0.4062, 0.9648, 0.0, 0.0, 0.0, 0.0, 0.0, 0.0, 0.0, 0.0, 0.4375, 0.9648, 0.4688, 0.9648, 0.4688, 0.9648, 0.4375, 0.9648, 0.0, 0.0, 0.0, 0.0, 0.0, 0.0, 0.0, 0.0, 0.0, 0.0, 0.0, 0.0, 0.0, 0.0, 0.0, 0.0, 0.4688, 0.9648, 0.5, 0.9648, 0.5, 0.9648, 0.4688, 0.9648, 0.0, 0.0, 0.0, 0.0, 0.0, 0.0, 0.0, 0.0, 0.5, 0.9648, 0.5312, 0.9648, 0.5312, 0.9648, 0.5, 0.9648, 0.0, 0.0, 0.0, 0.0, 0.0, 0.0, 0.0, 0.0, 0.0, 0.0, 0.0, 0.0, 0.0, 0.0, 0.0, 0.0, 0.5312, 0.9648, 0.5625, 0.9648, 0.5625, 0.9648, 0.5312, 0.9648, 0.0, 0.0, 0.0, 0.0, 0.0, 0.0, 0.0, 0.0, 0.0, 0.0, 0.0, 0.0, 0.0, 0.0, 0.0, 0.0, 0.5625, 0.9648, 0.5938, 0.9648, 0.5938, 0.9648, 0.5625, 0.9648, 0.0, 0.0, 0.0, 0.0, 0.0, 0.0, 0.0, 0.0, 0.0, 0.0, 0.0, 0.0, 0.0, 0.0, 0.0, 0.0, 0.5938, 0.9648, 0.625, 0.9648, 0.625, 0.9648, 0.5938, 0.9648, 0.0, 0.0, 0.0, 0.0, 0.0, 0.0, 0.0, 0.0, 0.0, 0.0, 0.0, 0.0, 0.0, 0.0, 0.0, 0.0, 0.9688, 0.9648, 0.9688, 1.0, 0.9375, 1.0, 0.9375, 0.9648, 1.0, 0.9648, 1.0, 1.0, 0.9688, 1.0, 0.9688, 0.9648, 0.9375, 0.9648, 0.9375, 1.0, 0.9062, 1.0, 0.9062, 0.9648, 0.9062, 0.9648, 0.9062, 1.0, 0.875, 1.0, 0.875, 0.9648, 0.875, 0.9648, 0.875, 1.0, 0.8438, 1.0, 0.8438, 0.9648, 0.8438, 0.9648, 0.8438, 1.0, 0.8125, 1.0, 0.8125, 0.9648, 0.8125, 0.9648, 0.8125, 1.0, 0.7812, 1.0, 0.7812, 0.9648, 0.7812, 0.9648, 0.7812, 1.0, 0.75, 1.0, 0.75, 0.9648, 0.75, 0.9648, 0.75, 1.0, 0.7188, 1.0, 0.7188, 0.9648, 0.7188, 0.9648, 0.7188, 1.0, 0.6875, 1.0, 0.6875, 0.9648, 0.6875, 0.9648, 0.6875, 1.0, 0.6562, 1.0, 0.6563, 0.9648, 0.6563, 0.9648, 0.6562, 1.0, 0.625, 1.0, 0.625, 0.9648, 0.625, 0.9648, 0.625, 1.0, 0.5938, 1.0, 0.5938, 0.9648, 0.5938, 0.9648, 0.5938, 1.0, 0.5625, 1.0, 0.5625, 0.9648, 0.5625, 0.9648, 0.5625, 1.0, 0.5312, 1.0, 0.5312, 0.9648, 0.5312, 0.9648, 0.5312, 1.0, 0.5, 1.0, 0.5, 0.9648, 0.5, 0.9648, 0.5, 1.0, 0.4688, 1.0, 0.4688, 0.9648, 0.4688, 0.9648, 0.4688, 1.0, 0.4375, 1.0, 0.4375, 0.9648, 0.4375, 0.9648, 0.4375, 1.0, 0.4062, 1.0, 0.4062, 0.9648, 0.4062, 0.9648, 0.4062, 1.0, 0.375, 1.0, 0.375, 0.9648, 0.375, 0.9648, 0.375, 1.0, 0.3438, 1.0, 0.3438, 0.9648, 0.3438, 0.9648, 0.3438, 1.0, 0.3125, 1.0, 0.3125, 0.9648, 0.3125, 0.9648, 0.3125, 1.0, 0.2812, 1.0, 0.2812, 0.9648, 0.2812, 0.9648, 0.2812, 1.0, 0.25, 1.0, 0.25, 0.9648, 0.25, 0.9648, 0.25, 1.0, 0.2188, 1.0, 0.2188, 0.9648, 0.2188, 0.9648, 0.2188, 1.0, 0.1875, 1.0, 0.1875, 0.9648, 0.1875, 0.9648, 0.1875, 1.0, 0.1562, 1.0, 0.1562, 0.9648, 0.1562, 0.9648, 0.1562, 1.0, 0.125, 1.0, 0.125, 0.9648, 0.125, 0.9648, 0.125, 1.0, 0.09375, 1.0, 0.09375, 0.9648, 0.09375, 0.9648, 0.09375, 1.0, 0.0625, 1.0, 0.0625, 0.9648, 0.0625, 0.9648, 0.0625, 1.0, 0.03125, 1.0, 0.03125, 0.9648, 0.03125, 0.9648, 0.03125, 1.0, 0.0, 1.0, 0.0, 0.9648, 0.6875, 0.9648, 0.7188, 0.9648, 0.7188, 0.9648, 0.6875, 0.9648, 0.7188, 0.9648, 0.75, 0.9648, 0.75, 0.9648, 0.7188, 0.9648, 0.0, 0.0, 0.0, 0.0, 0.0, 0.0, 0.0, 0.0, 0.75, 0.9648, 0.7812, 0.9648, 0.7812, 0.9648, 0.75, 0.9648, 0.0, 0.0, 0.0, 0.0, 0.0, 0.0, 0.0, 0.0, 0.0, 0.0, 0.0, 0.0, 0.0, 0.0, 0.0, 0.0, 0.7812, 0.9648, 0.8125, 0.9648, 0.8125, 0.9648, 0.7812, 0.9648, 0.8125, 0.9648, 0.8438, 0.9648, 0.8438, 0.9648, 0.8125, 0.9648, 0.0, 0.9648, 0.03125, 0.9648, 0.03125, 0.9648, 0.0, 0.9648, 0.0, 0.0, 0.0, 0.0, 0.0, 0.0, 0.0, 0.0, 0.8438, 0.9648, 0.875, 0.9648, 0.875, 0.9648, 0.8438, 0.9648, 0.0, 0.0, 0.0, 0.0, 0.0, 0.0, 0.0, 0.0, 0.03125, 0.9648, 0.0625, 0.9648, 0.0625, 0.9648, 0.03125, 0.9648, 0.0, 0.0, 0.0, 0.0, 0.0, 0.0, 0.0, 0.0, 0.875, 0.9648, 0.9062, 0.9648, 0.9062, 0.9648, 0.875, 0.9648, 0.0625, 0.9648, 0.09375, 0.9648, 0.09375, 0.9648, 0.0625, 0.9648, 0.9062, 0.9648, 0.9375, 0.9648, 0.9375, 0.9648, 0.9062, 0.9648, 0.09375, 0.9648, 0.125, 0.9648, 0.125, 0.9648, 0.09375, 0.9648, 0.0, 0.0, 0.0, 0.0, 0.0, 0.0, 0.0, 0.0, 0.9375, 0.9648, 0.9688, 0.9648, 0.9688, 0.9648, 0.9375, 0.9648, 0.0, 0.0, 0.0, 0.0, 0.0, 0.0, 0.0, 0.0, 0.125, 0.9648, 0.1562, 0.9648, 0.1562, 0.9648, 0.125, 0.9648, 0.0, 0.0, 0.0, 0.0, 0.0, 0.0, 0.0, 0.0, 0.9688, 0.9648, 1.0, 0.9648, 1.0, 0.9648, 0.9688, 0.9648, 0.1562, 0.9648, 0.1875, 0.9648, 0.1875, 0.9648, 0.1562, 0.9648, 0.1875, 0.9648, 0.2188, 0.9648, 0.2188, 0.9648, 0.1875, 0.9648, 0.0, 0.0, 0.0, 0.0, 0.0, 0.0, 0.0, 0.0, 0.0, 0.0, 0.0, 0.0, 0.0, 0.0, 0.0, 0.0, 0.2188, 0.9648, 0.25, 0.9648, 0.25, 0.9648, 0.2188, 0.9648, 0.0, 0.0, 0.0, 0.0, 0.0, 0.0, 0.0, 0.0, 0.0, 0.0, 0.0, 0.0, 0.0, 0.0, 0.0, 0.0, 0.25, 0.9648, 0.2812, 0.9648, 0.2812, 0.9648, 0.25, 0.9648, 0.09375, 0.9648, 0.0625, 0.9648, 0.0, 0.0, 0.0, 0.0, 0.0, 0.0, 0.0, 0.0, 0.0, 0.0, 0.0, 0.0, 0.0, 0.0, 0.0, 0.0, 0.0, 0.0, 0.0, 0.0, 0.0, 0.0, 0.0, 0.0, 0.0, 0.0, 0.0, 0.0, 0.0, 0.0, 0.0, 0.0, 0.0, 0.0, 0.0, 0.0, 0.0, 0.0, 0.0, 0.0, 0.0, 0.0, 0.0, 0.0, 0.0, 0.0, 0.0, 0.0, 0.0, 0.0, 0.0, 0.0, 0.0, 0.0, 0.0, 0.0, 0.0, 0.0, 0.0, 0.0, 0.0, 0.0, 0.0, 0.0, 0.0, 0.0, 0.0, 0.0, 0.0, 0.0, 0.0, 0.0, 0.0, 0.0, 0.0, 0.0, 0.0, 0.0, 0.0, 0.0, 0.0, 0.0, 0.0, 0.0, 0.0, 0.0, 0.0, 0.0, 0.0, 0.0, 0.0, 0.0, 0.0, 0.0, 0.0, 0.0, 0.0, 0.0, 0.0, 0.0, 0.0, 0.0, 0.0, 0.0, 0.0, 0.0, 0.0, 0.0, 0.0, 0.0, 0.0, 0.0, 0.0, 0.0, 0.0, 0.0, 0.0, 0.0, 0.0, 0.0, 0.0, 0.0, 0.0, 0.0, 0.0, 0.0, 0.0, 0.0, 0.0, 0.0, 0.0, 0.0, 0.0, 0.0, 0.0, 0.0, 0.0, 0.0, 0.0, 0.0, 0.0, 0.0, 0.0, 0.0, 0.0, 0.0, 0.0, 0.0, 0.0, 0.0, 0.0, 0.0, 0.0, 0.0, 0.0, 0.0, 0.0, 0.0, 0.0, 0.0, 0.0, 0.0, 0.0, 0.0, 0.0, 0.0, 0.0, 0.0, 0.0, 0.0, 0.0, 0.0, 0.0, 0.0, 0.0, 0.0, 0.0, 0.0, 0.0, 0.0, 0.0, 0.0, 0.0, 0.0, 0.0, 0.0, 0.0, 0.0, 0.0, 0.0, 0.0, 0.0, 0.0, 0.0, 0.0, 0.0, 0.0, 0.0, 0.0, 0.0, 0.0, 0.0, 0.0, 0.0, 0.0, 0.0, 0.0, 0.0, 0.2188, 0.9648, 0.1875, 0.9648, 0.0, 0.0, 0.0, 0.0, 0.0, 0.0, 0.0, 0.0, 0.0, 0.0, 0.0, 0.0, 0.0, 0.0, 0.0, 0.0, 0.0, 0.0, 0.0, 0.0, 0.0, 0.0, 0.0, 0.0, 0.0, 0.0, 0.0, 0.0, 0.0, 0.0, 0.0, 0.0, 0.0, 0.0, 0.0, 0.0, 1.0, 0.9061, 1.0, 0.9419, 0.9688, 0.9419, 0.9688, 0.9061, 0.9688, 0.9061, 0.9688, 0.9419, 0.9375, 0.9419, 0.9375, 0.9061, 0.9375, 0.9061, 0.9375, 0.9419, 0.9062, 0.9419, 0.9062, 0.9061, 0.9062, 0.9061, 0.9062, 0.9419, 0.875, 0.9419, 0.875, 0.9061, 0.875, 0.9061, 0.875, 0.9419, 0.8438, 0.9419, 0.8438, 0.9061, 0.8438, 0.9061, 0.8438, 0.9419, 0.8125, 0.9419, 0.8125, 0.9061, 0.8125, 0.9061, 0.8125, 0.9419, 0.7812, 0.9419, 0.7813, 0.9061, 0.7813, 0.9061, 0.7812, 0.9419, 0.75, 0.9419, 0.75, 0.9061, 0.75, 0.9061, 0.75, 0.9419, 0.7188, 0.9419, 0.7188, 0.9061, 0.7188, 0.9061, 0.7188, 0.9419, 0.6875, 0.9419, 0.6875, 0.9061, 0.6875, 0.9061, 0.6875, 0.9419, 0.6563, 0.9419, 0.6563, 0.9061, 0.6563, 0.9061, 0.6563, 0.9419, 0.625, 0.9419, 0.625, 0.9061, 0.625, 0.9061, 0.625, 0.9419, 0.5938, 0.9419, 0.5938, 0.9061, 0.5938, 0.9061, 0.5938, 0.9419, 0.5625, 0.9419, 0.5625, 0.9061, 0.5625, 0.9061, 0.5625, 0.9419, 0.5312, 0.9419, 0.5312, 0.9061, 0.5312, 0.9061, 0.5312, 0.9419, 0.5, 0.9419, 0.5, 0.9061, 0.5, 0.9061, 0.5, 0.9419, 0.4688, 0.9419, 0.4688, 0.9061, 0.4688, 0.9061, 0.4688, 0.9419, 0.4375, 0.9419, 0.4375, 0.9061, 0.4375, 0.9061, 0.4375, 0.9419, 0.4062, 0.9419, 0.4062, 0.9061, 0.4062, 0.9061, 0.4062, 0.9419, 0.375, 0.9419, 0.375, 0.9061, 0.375, 0.9061, 0.375, 0.9419, 0.3438, 0.9419, 0.3438, 0.9061, 0.3438, 0.9061, 0.3438, 0.9419, 0.3125, 0.9419, 0.3125, 0.9061, 0.3125, 0.9061, 0.3125, 0.9419, 0.2812, 0.9419, 0.2812, 0.9061, 0.2812, 0.9061, 0.2812, 0.9419, 0.25, 0.9419, 0.25, 0.9061, 0.25, 0.9061, 0.25, 0.9419, 0.2188, 0.9419, 0.2188, 0.9061, 0.2188, 0.9061, 0.2188, 0.9419, 0.1875, 0.9419, 0.1875, 0.9061, 0.1875, 0.9061, 0.1875, 0.9419, 0.1562, 0.9419, 0.1562, 0.9061, 0.1562, 0.9061, 0.1562, 0.9419, 0.125, 0.9419, 0.125, 0.9061, 0.125, 0.9061, 0.125, 0.9419, 0.09375, 0.9419, 0.09375, 0.9061, 0.09375, 0.9061, 0.09375, 0.9419, 0.0625, 0.9419, 0.0625, 0.9061, 0.0625, 0.9061, 0.0625, 0.9419, 0.03125, 0.9419, 0.03125, 0.9061, 0.03125, 0.9061, 0.03125, 0.9419, 0.0, 0.9419, 0.0, 0.9061])
me_cylinder_003.materials.append(mat_material_002)
me_cylinder_003.use_remesh_fix_poles = True
me_cylinder_003.use_remesh_preserve_attributes = False
me_cylinder_003.use_mirror_vertex_groups = False
me_cylinder_003.update()
me_cylinder_004 = bpy.data.meshes.new('Cylinder.004')
me_cylinder_004.from_pydata([(0.0, 1.5, -2.5), (0.0, 1.5, 2.5), (0.2926, 1.471, -2.5), (0.2926, 1.471, 2.5), (0.574, 1.386, -2.5), (0.574, 1.386, 2.5), (0.8334, 1.247, -2.5), (0.8334, 1.247, 2.5), (1.061, 1.061, -2.5), (1.061, 1.061, 2.5), (1.247, 0.8334, -2.5), (1.247, 0.8334, 2.5), (1.386, 0.574, -2.5), (1.386, 0.574, 2.5), (1.471, 0.2926, -2.5), (1.471, 0.2926, 2.5), (1.5, 1.132e-07, -2.5), (1.5, 1.132e-07, 2.5), (1.471, -0.2926, -2.5), (1.471, -0.2926, 2.5), (1.386, -0.574, -2.5), (1.386, -0.574, 2.5), (1.247, -0.8334, -2.5), (1.247, -0.8334, 2.5), (1.061, -1.061, -2.5), (1.061, -1.061, 2.5), (0.8334, -1.247, -2.5), (0.8334, -1.247, 2.5), (0.574, -1.386, -2.5), (0.574, -1.386, 2.5), (0.2926, -1.471, -2.5), (0.2926, -1.471, 2.5), (-4.888e-07, -1.5, -2.5), (-4.888e-07, -1.5, 2.5), (-0.2926, -1.471, -2.5), (-0.2926, -1.471, 2.5), (-0.574, -1.386, -2.5), (-0.574, -1.386, 2.5), (-0.8334, -1.247, -2.5), (-0.8334, -1.247, 2.5), (-1.061, -1.061, -2.5), (-1.061, -1.061, 2.5), (-1.247, -0.8334, -2.5), (-1.247, -0.8334, 2.5), (-1.386, -0.574, -2.5), (-1.386, -0.574, 2.5), (-1.471, -0.2926, -2.5), (-1.471, -0.2926, 2.5), (-1.5, 1.448e-06, -2.5), (-1.5, 1.448e-06, 2.5), (-1.471, 0.2926, -2.5), (-1.471, 0.2926, 2.5), (-1.386, 0.574, -2.5), (-1.386, 0.574, 2.5), (-1.247, 0.8334, -2.5), (-1.247, 0.8334, 2.5), (-1.061, 1.061, -2.5), (-1.061, 1.061, 2.5), (-0.8334, 1.247, -2.5), (-0.8334, 1.247, 2.5), (-0.574, 1.386, -2.5), (-0.574, 1.386, 2.5), (-0.2926, 1.471, -2.5), (-0.2926, 1.471, 2.5), (1.123e-08, 2.018, -2.5), (0.3936, 1.979, -2.5), (0.3936, 1.979, 2.5), (2.219e-08, 2.018, 2.5), (0.7721, 1.864, -2.5), (0.7721, 1.864, 2.5), (1.121, 1.678, -2.5), (1.121, 1.678, 2.5), (1.427, 1.427, -2.5), (1.427, 1.427, 2.5), (1.678, 1.121, -2.5), (1.678, 1.121, 2.5), (1.864, 0.7721, -2.5), (1.864, 0.7721, 2.5), (1.979, 0.3936, -2.5), (1.979, 0.3936, 2.5), (2.018, -1.35e-08, -2.5), (2.018, -1.35e-08, 2.5), (1.979, -0.3936, -2.5), (1.979, -0.3936, 2.5), (1.864, -0.7721, -2.5), (1.864, -0.7721, 2.5), (1.678, -1.121, -2.5), (1.678, -1.121, 2.5), (1.427, -1.427, -2.5), (1.427, -1.427, 2.5), (1.121, -1.678, -2.5), (1.121, -1.678, 2.5), (0.7721, -1.864, -2.5), (0.7721, -1.864, 2.5), (0.3936, -1.979, -2.5), (0.3936, -1.979, 2.5), (-6.462e-07, -2.018, -2.5), (-6.352e-07, -2.018, 2.5), (-0.3936, -1.979, -2.5), (-0.3936, -1.979, 2.5), (-0.7721, -1.864, -2.5), (-0.7721, -1.864, 2.5), (-1.121, -1.678, -2.5), (-1.121, -1.678, 2.5), (-1.427, -1.427, -2.5), (-1.427, -1.427, 2.5), (-1.678, -1.121, -2.5), (-1.678, -1.121, 2.5), (-1.864, -0.7721, -2.5), (-1.864, -0.7721, 2.5), (-1.979, -0.3936, -2.5), (-1.979, -0.3936, 2.5), (-2.018, 1.782e-06, -2.5), (-2.018, 1.782e-06, 2.5), (-1.979, 0.3936, -2.5), (-1.979, 0.3936, 2.5), (-1.864, 0.7721, -2.5), (-1.864, 0.7721, 2.5), (-1.678, 1.121, -2.5), (-1.678, 1.121, 2.5), (-1.427, 1.427, -2.5), (-1.427, 1.427, 2.5), (-1.121, 1.678, -2.5), (-1.121, 1.678, 2.5), (-0.7721, 1.864, -2.5), (-0.7721, 1.864, 2.5), (-0.3936, 1.979, -2.5), (-0.3936, 1.979, 2.5)], [], [(0, 2, 3, 1), (2, 4, 5, 3), (4, 6, 7, 5), (6, 8, 9, 7), (8, 10, 11, 9), (10, 12, 13, 11), (12, 14, 15, 13), (14, 16, 17, 15), (16, 18, 19, 17), (18, 20, 21, 19), (20, 22, 23, 21), (22, 24, 25, 23), (24, 26, 27, 25), (26, 28, 29, 27), (28, 30, 31, 29), (30, 32, 33, 31), (32, 34, 35, 33), (34, 36, 37, 35), (36, 38, 39, 37), (38, 40, 41, 39), (40, 42, 43, 41), (42, 44, 45, 43), (44, 46, 47, 45), (46, 48, 49, 47), (48, 50, 51, 49), (50, 52, 53, 51), (52, 54, 55, 53), (54, 56, 57, 55), (56, 58, 59, 57), (58, 60, 61, 59), (65, 66, 69, 68), (60, 62, 63, 61), (62, 0, 1, 63), (64, 67, 66, 65), (68, 69, 71, 70), (70, 71, 73, 72), (72, 73, 75, 74), (74, 75, 77, 76), (76, 77, 79, 78), (78, 79, 81, 80), (80, 81, 83, 82), (82, 83, 85, 84), (84, 85, 87, 86), (86, 87, 89, 88), (88, 89, 91, 90), (90, 91, 93, 92), (92, 93, 95, 94), (94, 95, 97, 96), (96, 97, 99, 98), (98, 99, 101, 100), (100, 101, 103, 102), (102, 103, 105, 104), (104, 105, 107, 106), (106, 107, 109, 108), (108, 109, 111, 110), (110, 111, 113, 112), (112, 113, 115, 114), (114, 115, 117, 116), (116, 117, 119, 118), (118, 119, 121, 120), (120, 121, 123, 122), (122, 123, 125, 124), (124, 125, 127, 126), (126, 127, 67, 64), (62, 60, 124, 126), (43, 45, 109, 107), (10, 8, 72, 74), (61, 63, 127, 125), (28, 26, 90, 92), (9, 11, 75, 73), (46, 44, 108, 110), (27, 29, 93, 91), (0, 62, 126, 64), (45, 47, 111, 109), (12, 10, 74, 76), (63, 1, 67, 127), (30, 28, 92, 94), (11, 13, 77, 75), (48, 46, 110, 112), (29, 31, 95, 93), (47, 49, 113, 111), (14, 12, 76, 78), (32, 30, 94, 96), (13, 15, 79, 77), (50, 48, 112, 114), (31, 33, 97, 95), (49, 51, 115, 113), (16, 14, 78, 80), (34, 32, 96, 98), (15, 17, 81, 79), (52, 50, 114, 116), (33, 35, 99, 97), (51, 53, 117, 115), (18, 16, 80, 82), (36, 34, 98, 100), (17, 19, 83, 81), (2, 0, 64, 65), (54, 52, 116, 118), (35, 37, 101, 99), (1, 3, 66, 67), (53, 55, 119, 117), (20, 18, 82, 84), (38, 36, 100, 102), (19, 21, 85, 83), (56, 54, 118, 120), (37, 39, 103, 101), (4, 2, 65, 68), (55, 57, 121, 119), (22, 20, 84, 86), (3, 5, 69, 66), (40, 38, 102, 104), (21, 23, 87, 85), (58, 56, 120, 122), (39, 41, 105, 103), (6, 4, 68, 70), (57, 59, 123, 121), (24, 22, 86, 88), (5, 7, 71, 69), (42, 40, 104, 106), (23, 25, 89, 87), (60, 58, 122, 124), (41, 43, 107, 105), (8, 6, 70, 72), (59, 61, 125, 123), (26, 24, 88, 90), (7, 9, 73, 71), (44, 42, 106, 108), (25, 27, 91, 89)])
_uv = me_cylinder_004.uv_layers.new(name='UVMap')
_uv.uv.foreach_set('vector', [1.0, 0.5, 0.9688, 0.5, 0.9688, 1.0, 1.0, 1.0, 0.9688, 0.5, 0.9375, 0.5, 0.9375, 1.0, 0.9688, 1.0, 0.9375, 0.5, 0.9062, 0.5, 0.9062, 1.0, 0.9375, 1.0, 0.9062, 0.5, 0.875, 0.5, 0.875, 1.0, 0.9062, 1.0, 0.875, 0.5, 0.8438, 0.5, 0.8438, 1.0, 0.875, 1.0, 0.8438, 0.5, 0.8125, 0.5, 0.8125, 1.0, 0.8438, 1.0, 0.8125, 0.5, 0.7812, 0.5, 0.7812, 1.0, 0.8125, 1.0, 0.7812, 0.5, 0.75, 0.5, 0.75, 1.0, 0.7812, 1.0, 0.75, 0.5, 0.7188, 0.5, 0.7188, 1.0, 0.75, 1.0, 0.7188, 0.5, 0.6875, 0.5, 0.6875, 1.0, 0.7188, 1.0, 0.6875, 0.5, 0.6562, 0.5, 0.6562, 1.0, 0.6875, 1.0, 0.6562, 0.5, 0.625, 0.5, 0.625, 1.0, 0.6562, 1.0, 0.625, 0.5, 0.5938, 0.5, 0.5938, 1.0, 0.625, 1.0, 0.5938, 0.5, 0.5625, 0.5, 0.5625, 1.0, 0.5938, 1.0, 0.5625, 0.5, 0.5312, 0.5, 0.5312, 1.0, 0.5625, 1.0, 0.5312, 0.5, 0.5, 0.5, 0.5, 1.0, 0.5312, 1.0, 0.5, 0.5, 0.4688, 0.5, 0.4688, 1.0, 0.5, 1.0, 0.4688, 0.5, 0.4375, 0.5, 0.4375, 1.0, 0.4688, 1.0, 0.4375, 0.5, 0.4062, 0.5, 0.4062, 1.0, 0.4375, 1.0, 0.4062, 0.5, 0.375, 0.5, 0.375, 1.0, 0.4062, 1.0, 0.375, 0.5, 0.3438, 0.5, 0.3438, 1.0, 0.375, 1.0, 0.3438, 0.5, 0.3125, 0.5, 0.3125, 1.0, 0.3438, 1.0, 0.3125, 0.5, 0.2812, 0.5, 0.2812, 1.0, 0.3125, 1.0, 0.2812, 0.5, 0.25, 0.5, 0.25, 1.0, 0.2812, 1.0, 0.25, 0.5, 0.2188, 0.5, 0.2188, 1.0, 0.25, 1.0, 0.2188, 0.5, 0.1875, 0.5, 0.1875, 1.0, 0.2188, 1.0, 0.1875, 0.5, 0.1562, 0.5, 0.1562, 1.0, 0.1875, 1.0, 0.1562, 0.5, 0.125, 0.5, 0.125, 1.0, 0.1562, 1.0, 0.125, 0.5, 0.09375, 0.5, 0.09375, 1.0, 0.125, 1.0, 0.09375, 0.5, 0.0625, 0.5, 0.0625, 1.0, 0.09375, 1.0, 0.9688, 0.5, 0.9688, 1.0, 0.9375, 1.0, 0.9375, 0.5, 0.0625, 0.5, 0.03125, 0.5, 0.03125, 1.0, 0.0625, 1.0, 0.03125, 0.5, 0.0, 0.5, 0.0, 1.0, 0.03125, 1.0, 1.0, 0.5, 1.0, 1.0, 0.9688, 1.0, 0.9688, 0.5, 0.9375, 0.5, 0.9375, 1.0, 0.9062, 1.0, 0.9062, 0.5, 0.9062, 0.5, 0.9062, 1.0, 0.875, 1.0, 0.875, 0.5, 0.875, 0.5, 0.875, 1.0, 0.8438, 1.0, 0.8438, 0.5, 0.8438, 0.5, 0.8438, 1.0, 0.8125, 1.0, 0.8125, 0.5, 0.8125, 0.5, 0.8125, 1.0, 0.7812, 1.0, 0.7812, 0.5, 0.7812, 0.5, 0.7812, 1.0, 0.75, 1.0, 0.75, 0.5, 0.75, 0.5, 0.75, 1.0, 0.7188, 1.0, 0.7188, 0.5, 0.7188, 0.5, 0.7188, 1.0, 0.6875, 1.0, 0.6875, 0.5, 0.6875, 0.5, 0.6875, 1.0, 0.6562, 1.0, 0.6562, 0.5, 0.6562, 0.5, 0.6562, 1.0, 0.625, 1.0, 0.625, 0.5, 0.625, 0.5, 0.625, 1.0, 0.5938, 1.0, 0.5938, 0.5, 0.5938, 0.5, 0.5938, 1.0, 0.5625, 1.0, 0.5625, 0.5, 0.5625, 0.5, 0.5625, 1.0, 0.5312, 1.0, 0.5312, 0.5, 0.5312, 0.5, 0.5312, 1.0, 0.5, 1.0, 0.5, 0.5, 0.5, 0.5, 0.5, 1.0, 0.4688, 1.0, 0.4688, 0.5, 0.4688, 0.5, 0.4688, 1.0, 0.4375, 1.0, 0.4375, 0.5, 0.4375, 0.5, 0.4375, 1.0, 0.4062, 1.0, 0.4062, 0.5, 0.4062, 0.5, 0.4062, 1.0, 0.375, 1.0, 0.375, 0.5, 0.375, 0.5, 0.375, 1.0, 0.3438, 1.0, 0.3438, 0.5, 0.3438, 0.5, 0.3438, 1.0, 0.3125, 1.0, 0.3125, 0.5, 0.3125, 0.5, 0.3125, 1.0, 0.2812, 1.0, 0.2812, 0.5, 0.2812, 0.5, 0.2812, 1.0, 0.25, 1.0, 0.25, 0.5, 0.25, 0.5, 0.25, 1.0, 0.2188, 1.0, 0.2188, 0.5, 0.2188, 0.5, 0.2188, 1.0, 0.1875, 1.0, 0.1875, 0.5, 0.1875, 0.5, 0.1875, 1.0, 0.1562, 1.0, 0.1562, 0.5, 0.1562, 0.5, 0.1562, 1.0, 0.125, 1.0, 0.125, 0.5, 0.125, 0.5, 0.125, 1.0, 0.09375, 1.0, 0.09375, 0.5, 0.09375, 0.5, 0.09375, 1.0, 0.0625, 1.0, 0.0625, 0.5, 0.0625, 0.5, 0.0625, 1.0, 0.03125, 1.0, 0.03125, 0.5, 0.03125, 0.5, 0.03125, 1.0, 0.0, 1.0, 0.0, 0.5, 0.03125, 0.5, 0.0625, 0.5, 0.0625, 0.5, 0.03125, 0.5, 0.3438, 1.0, 0.3125, 1.0, 0.3125, 1.0, 0.3438, 1.0, 0.8438, 0.5, 0.875, 0.5, 0.875, 0.5, 0.8438, 0.5, 0.0625, 1.0, 0.03125, 1.0, 0.03125, 1.0, 0.0625, 1.0, 0.5625, 0.5, 0.5938, 0.5, 0.5938, 0.5, 0.5625, 0.5, 0.875, 1.0, 0.8438, 1.0, 0.8438, 1.0, 0.875, 1.0, 0.2812, 0.5, 0.3125, 0.5, 0.3125, 0.5, 0.2812, 0.5, 0.5938, 1.0, 0.5625, 1.0, 0.5625, 1.0, 0.5938, 1.0, 0.0, 0.5, 0.03125, 0.5, 0.03125, 0.5, 0.0, 0.5, 0.3125, 1.0, 0.2812, 1.0, 0.2812, 1.0, 0.3125, 1.0, 0.8125, 0.5, 0.8438, 0.5, 0.8438, 0.5, 0.8125, 0.5, 0.03125, 1.0, 0.0, 1.0, 0.0, 1.0, 0.03125, 1.0, 0.5312, 0.5, 0.5625, 0.5, 0.5625, 0.5, 0.5312, 0.5, 0.8438, 1.0, 0.8125, 1.0, 0.8125, 1.0, 0.8438, 1.0, 0.25, 0.5, 0.2812, 0.5, 0.2812, 0.5, 0.25, 0.5, 0.5625, 1.0, 0.5312, 1.0, 0.5312, 1.0, 0.5625, 1.0, 0.2812, 1.0, 0.25, 1.0, 0.25, 1.0, 0.2812, 1.0, 0.7812, 0.5, 0.8125, 0.5, 0.8125, 0.5, 0.7812, 0.5, 0.5, 0.5, 0.5312, 0.5, 0.5312, 0.5, 0.5, 0.5, 0.8125, 1.0, 0.7812, 1.0, 0.7812, 1.0, 0.8125, 1.0, 0.2188, 0.5, 0.25, 0.5, 0.25, 0.5, 0.2188, 0.5, 0.5312, 1.0, 0.5, 1.0, 0.5, 1.0, 0.5312, 1.0, 0.25, 1.0, 0.2188, 1.0, 0.2188, 1.0, 0.25, 1.0, 0.75, 0.5, 0.7812, 0.5, 0.7812, 0.5, 0.75, 0.5, 0.4688, 0.5, 0.5, 0.5, 0.5, 0.5, 0.4688, 0.5, 0.7812, 1.0, 0.75, 1.0, 0.75, 1.0, 0.7812, 1.0, 0.1875, 0.5, 0.2188, 0.5, 0.2188, 0.5, 0.1875, 0.5, 0.5, 1.0, 0.4688, 1.0, 0.4688, 1.0, 0.5, 1.0, 0.2188, 1.0, 0.1875, 1.0, 0.1875, 1.0, 0.2188, 1.0, 0.7188, 0.5, 0.75, 0.5, 0.75, 0.5, 0.7188, 0.5, 0.4375, 0.5, 0.4688, 0.5, 0.4688, 0.5, 0.4375, 0.5, 0.75, 1.0, 0.7188, 1.0, 0.7188, 1.0, 0.75, 1.0, 0.9688, 0.5, 1.0, 0.5, 1.0, 0.5, 0.9688, 0.5, 0.1562, 0.5, 0.1875, 0.5, 0.1875, 0.5, 0.1562, 0.5, 0.4688, 1.0, 0.4375, 1.0, 0.4375, 1.0, 0.4688, 1.0, 1.0, 1.0, 0.9688, 1.0, 0.9688, 1.0, 1.0, 1.0, 0.1875, 1.0, 0.1562, 1.0, 0.1562, 1.0, 0.1875, 1.0, 0.6875, 0.5, 0.7188, 0.5, 0.7188, 0.5, 0.6875, 0.5, 0.4062, 0.5, 0.4375, 0.5, 0.4375, 0.5, 0.4062, 0.5, 0.7188, 1.0, 0.6875, 1.0, 0.6875, 1.0, 0.7188, 1.0, 0.125, 0.5, 0.1562, 0.5, 0.1562, 0.5, 0.125, 0.5, 0.4375, 1.0, 0.4062, 1.0, 0.4062, 1.0, 0.4375, 1.0, 0.9375, 0.5, 0.9688, 0.5, 0.9688, 0.5, 0.9375, 0.5, 0.1562, 1.0, 0.125, 1.0, 0.125, 1.0, 0.1562, 1.0, 0.6562, 0.5, 0.6875, 0.5, 0.6875, 0.5, 0.6562, 0.5, 0.9688, 1.0, 0.9375, 1.0, 0.9375, 1.0, 0.9688, 1.0, 0.375, 0.5, 0.4062, 0.5, 0.4062, 0.5, 0.375, 0.5, 0.6875, 1.0, 0.6562, 1.0, 0.6562, 1.0, 0.6875, 1.0, 0.09375, 0.5, 0.125, 0.5, 0.125, 0.5, 0.09375, 0.5, 0.4062, 1.0, 0.375, 1.0, 0.375, 1.0, 0.4062, 1.0, 0.9062, 0.5, 0.9375, 0.5, 0.9375, 0.5, 0.9062, 0.5, 0.125, 1.0, 0.09375, 1.0, 0.09375, 1.0, 0.125, 1.0, 0.625, 0.5, 0.6562, 0.5, 0.6562, 0.5, 0.625, 0.5, 0.9375, 1.0, 0.9062, 1.0, 0.9062, 1.0, 0.9375, 1.0, 0.3438, 0.5, 0.375, 0.5, 0.375, 0.5, 0.3438, 0.5, 0.6562, 1.0, 0.625, 1.0, 0.625, 1.0, 0.6562, 1.0, 0.0625, 0.5, 0.09375, 0.5, 0.09375, 0.5, 0.0625, 0.5, 0.375, 1.0, 0.3438, 1.0, 0.3438, 1.0, 0.375, 1.0, 0.875, 0.5, 0.9062, 0.5, 0.9062, 0.5, 0.875, 0.5, 0.09375, 1.0, 0.0625, 1.0, 0.0625, 1.0, 0.09375, 1.0, 0.5938, 0.5, 0.625, 0.5, 0.625, 0.5, 0.5938, 0.5, 0.9062, 1.0, 0.875, 1.0, 0.875, 1.0, 0.9062, 1.0, 0.3125, 0.5, 0.3438, 0.5, 0.3438, 0.5, 0.3125, 0.5, 0.625, 1.0, 0.5938, 1.0, 0.5938, 1.0, 0.625, 1.0])
me_cylinder_004.materials.append(mat_material_003)
me_cylinder_004.use_remesh_fix_poles = True
me_cylinder_004.use_remesh_preserve_attributes = False
me_cylinder_004.use_mirror_vertex_groups = False
me_cylinder_004.update()

# ---- objects
ob_camera = bpy.data.objects.new('Camera', cam_camera)
ob_port = bpy.data.objects.new('Port', me_cylinder_003)
ob_lock_system = bpy.data.objects.new('lock_system', me_cylinder_004)
ob_point = bpy.data.objects.new('Point', light_point)

# ---- transforms, parenting, visibility, modifiers, constraints
ob_camera.location = (33.08, 1.888, 4.697)
ob_camera.rotation_euler = (1.385, -1.921e-06, 1.623)
ob_camera.scale = (1.0, 1.0, 1.0)
ob_camera.lock_rotations_4d = False
ob_camera.empty_display_type = 'ARROWS'
ob_camera.color = (0.0, 0.0, 0.0, 0.0)
ob_camera.display_type = 'WIRE'
ob_camera.lineart.crease_threshold = 0.0
ob_port.location = (-0.4781, 0.0, 0.0)
ob_port.rotation_euler = (0.0, 1.571, 0.0)
ob_port.scale = (1.0, 1.0, 2.7)
ob_port.lineart.crease_threshold = 0.0
ob_lock_system.parent = ob_port
ob_lock_system.matrix_parent_inverse = Matrix(((-4.371e-08, 0.0, -1.0, -0.0), (-0.0, 1.0, -0.0, -0.0), (0.3704, -0.0, -1.619e-08, 0.0), (0.0, -0.0, 0.0, 1.0)))
ob_lock_system.location = (4.629, 0.0, 0.0)
ob_lock_system.rotation_euler = (0.0, 1.571, 0.0)
ob_lock_system.scale = (1.01, 1.01, 0.1113)
ob_lock_system.lineart.crease_threshold = 0.0
ob_point.location = (54.95, 23.7, 59.03)
ob_point.rotation_euler = (-0.9491, -0.5266, -1.279)
ob_point.lineart.crease_threshold = 0.0

# ---- collection membership
col_collection.objects.link(ob_camera)
col_collection.objects.link(ob_port)
col_collection.objects.link(ob_lock_system)
col_collection.objects.link(ob_point)

# ---- scene / render settings (as saved in the file)
scene.camera = ob_camera
scene.frame_start = 1; scene.frame_end = 16; scene.frame_set(11)
scene.render.engine = 'CYCLES'
scene.cycles.use_denoising = False
scene.cycles.samples = 128
scene.cycles.sampling_pattern = 'TABULATED_SOBOL'
scene.cycles.use_adaptive_sampling = False
scene.cycles.use_light_tree = False
scene.view_settings.view_transform = 'Filmic'
bpy.context.view_layer.update()
